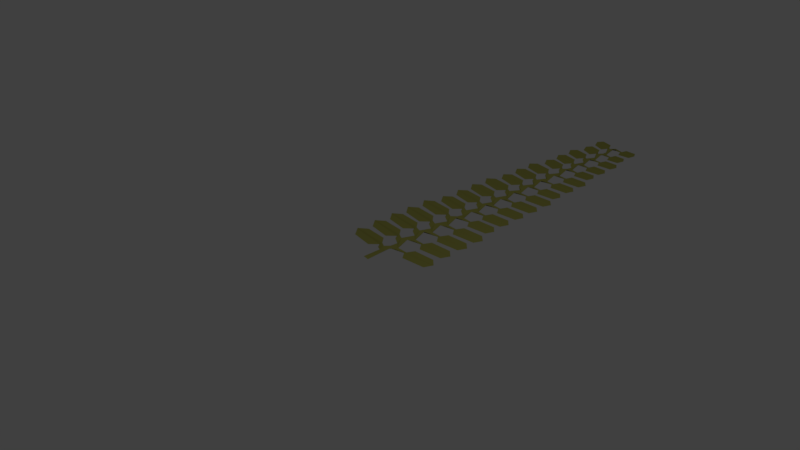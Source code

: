 # Source: algaei-1.blend  (saved by Blender 2.78.0; exported with 4.5.12 LTS)
import bpy
from mathutils import Matrix  # noqa: F401  (used for matrix-valued properties, if any)

bpy.ops.wm.read_factory_settings(use_empty=True)
scene = bpy.context.scene
scene.name = 'Scene'

# ---- collections
col_collection_1 = bpy.data.collections.new('Collection 1'); scene.collection.children.link(col_collection_1)

# ---- materials (node trees are filled in below, after node groups)
mat_material_001 = bpy.data.materials.new('Material.001')
mat_material_001.alpha_threshold = 0.0
mat_material_001.use_transparent_shadow = False
mat_material_001.diffuse_color = (0.3931, 0.3881, 0.09037, 1.0)
mat_material_001.roughness = 0.5

# ---- material node trees

# ---- world
world_world = bpy.data.worlds.new('World'); scene.world = world_world
world_world.color = (0.05088, 0.05088, 0.05088)
world_world.use_sun_shadow = False
world_world.sun_shadow_jitter_overblur = 0.0
world_world.cycles.sampling_method = 'MANUAL'

# ---- cameras
cam_camera = bpy.data.cameras.new('Camera')
cam_camera.clip_end = 100.0
cam_camera.lens = 35.0
cam_camera.sensor_width = 32.0
cam_camera.sensor_height = 18.0
cam_camera.ortho_scale = 7.314
cam_camera.dof.focus_distance = 0.0
cam_camera.dof.aperture_fstop = 128.0

# ---- lights
light_lamp = bpy.data.lights.new('Lamp', 'POINT')
light_lamp.transmission_factor = 0.0
light_lamp.cutoff_distance = 30.0
light_lamp.energy = 100.0
light_lamp.shadow_buffer_clip_start = 1.001
light_lamp.shadow_soft_size = 0.1
light_lamp.shadow_maximum_resolution = 0.006
light_lamp.use_absolute_resolution = True

# ---- meshes
me_cylinder = bpy.data.meshes.new('Cylinder')
me_cylinder.from_pydata([(-0.1268, 0.05807, -0.856), (-0.4342, 0.1928, 1.196), (-0.1624, -0.04602, 1.307), (-0.7114, -0.04055, -0.856), (-0.7115, -0.04245, 1.181), (-1.179, 0.2907, 1.78), (-1.05, -0.01577, 1.979), (-1.375, 0.07999, 1.573), (-0.9918, 0.2332, 2.105), (-1.762, 0.1007, 2.502), (-1.694, -0.01583, 2.282), (-1.714, 0.1052, 2.077), (-5.392, -0.1834, 2.446), (-5.398, -0.199, 2.509), (-5.39, -0.2346, 2.455), (-5.384, -0.1977, 2.383), (0.1647, 0.1982, 2.642), (-0.4439, 0.1572, 2.328), (0.6749, 0.554, 3.141), (0.6941, 0.5899, 3.466), (0.6631, 0.6407, 3.328), (0.7574, 0.5043, 3.343), (4.117, 0.7588, 3.658), (4.124, 0.7715, 3.773), (4.116, 0.7896, 3.733), (4.119, 0.7256, 3.713), (-2.443, 0.05473, 1.221), (-4.625, -0.1472, 1.425), (-2.375, 0.05307, 3.233), (-4.605, -0.1515, 3.238), (1.261, 0.5852, 2.374), (3.788, 0.7276, 2.734), (1.042, 0.6235, 4.304), (3.366, 0.7379, 4.498), (-0.1579, 0.3604, 3.078), (-0.193, 0.2326, 3.074), (-0.8322, 0.2183, 3.647), (-1.318, 0.2907, 4.254), (-1.109, 0.03291, 4.519), (-1.498, 0.0731, 4.025), (-1.11, 0.2295, 4.594), (-1.9, 0.1007, 4.976), (-1.834, -0.01569, 4.756), (-1.853, 0.1052, 4.55), (-5.531, -0.1834, 4.92), (-5.537, -0.199, 4.983), (-5.529, -0.2346, 4.929), (-5.523, -0.1977, 4.857), (0.02586, 0.1982, 5.116), (-0.2705, 0.3684, 5.557), (-0.5884, 0.1598, 4.794), (-0.771, 0.1215, 2.678), (-0.2761, 0.2352, 5.544), (0.5361, 0.554, 5.615), (0.5553, 0.5899, 5.939), (0.5243, 0.6407, 5.802), (0.6186, 0.5043, 5.816), (3.978, 0.7588, 6.132), (3.985, 0.7715, 6.247), (3.977, 0.7896, 6.207), (3.98, 0.7256, 6.187), (-2.582, 0.05473, 3.694), (-4.764, -0.1472, 3.898), (-2.514, 0.05307, 5.707), (-4.744, -0.1515, 5.712), (1.122, 0.5852, 4.848), (3.649, 0.7276, 5.207), (0.9032, 0.6235, 6.778), (3.227, 0.7379, 6.971), (-0.843, 0.2163, 6.056), (-1.318, 0.2907, 6.659), (-1.055, 0.0393, 6.998), (-1.498, 0.0731, 6.429), (-1.107, 0.2163, 7.046), (-1.9, 0.1007, 7.38), (-1.852, -0.01594, 7.162), (-1.853, 0.1052, 6.955), (-5.531, -0.1834, 7.324), (-5.537, -0.199, 7.388), (-5.529, -0.2346, 7.333), (-5.523, -0.1977, 7.261), (0.03074, 0.2521, 7.531), (-0.2659, 0.3647, 7.969), (-0.1175, 0.3251, 7.524), (-0.2762, 0.2326, 7.942), (0.5361, 0.554, 8.019), (0.5553, 0.5899, 8.344), (0.5243, 0.6407, 8.206), (0.6186, 0.5043, 8.221), (-0.6275, 0.1236, 7.2), (-0.743, 0.2208, 7.204), (3.978, 0.7588, 8.536), (3.985, 0.7715, 8.651), (3.977, 0.7896, 8.611), (3.98, 0.7256, 8.591), (-2.582, 0.05473, 6.099), (-4.764, -0.1472, 6.303), (-2.514, 0.05307, 8.112), (-4.744, -0.1515, 8.117), (1.122, 0.5852, 7.252), (3.649, 0.7276, 7.612), (0.9032, 0.6235, 9.182), (3.227, 0.7379, 9.376), (-0.8444, 0.2183, 8.388), (-1.318, 0.2907, 8.989), (-1.109, 0.03291, 9.254), (-1.498, 0.0731, 8.76), (-1.11, 0.2295, 9.329), (-1.9, 0.1007, 9.711), (-1.834, -0.01569, 9.491), (-1.853, 0.1052, 9.285), (-5.531, -0.1834, 9.655), (-5.537, -0.199, 9.718), (-5.529, -0.2346, 9.664), (-5.523, -0.1977, 9.591), (0.02586, 0.1982, 9.851), (-0.2722, 0.3676, 10.29), (-0.5884, 0.1598, 9.529), (-0.2775, 0.2351, 10.28), (0.5361, 0.554, 10.35), (0.5553, 0.5899, 10.67), (0.5243, 0.6407, 10.54), (0.6186, 0.5043, 10.55), (3.978, 0.7588, 10.87), (3.985, 0.7715, 10.98), (3.977, 0.7896, 10.94), (3.98, 0.7256, 10.92), (-2.582, 0.05473, 8.429), (-4.764, -0.1472, 8.633), (-2.514, 0.05307, 10.44), (-4.744, -0.1515, 10.45), (1.122, 0.5852, 9.583), (3.649, 0.7276, 9.942), (0.9032, 0.6235, 11.51), (3.227, 0.7379, 11.71), (-0.843, 0.2163, 10.79), (-1.318, 0.2907, 11.39), (-1.188, -0.01067, 11.59), (-1.498, 0.0731, 11.16), (-1.139, 0.2151, 11.75), (-1.9, 0.1007, 12.12), (-1.85, -0.01598, 11.9), (-1.853, 0.1052, 11.69), (-5.531, -0.1834, 12.06), (-5.537, -0.199, 12.12), (-5.529, -0.2346, 12.07), (-5.523, -0.1977, 12.0), (-0.03941, 0.2508, 12.26), (-0.3026, 0.3193, 12.72), (-0.3837, 0.3744, 12.55), (-0.1699, 0.3251, 12.26), (-0.327, 0.2201, 12.65), (0.3986, 0.554, 12.75), (0.4153, 0.5899, 13.08), (0.3909, 0.6408, 12.94), (0.4621, 0.5028, 12.95), (-0.6073, 0.1305, 11.94), (-0.8337, 0.1408, 12.32), (-0.8824, 0.1878, 12.28), (-0.9157, 0.2673, 12.22), (-0.7139, 0.2208, 11.94), (3.393, 0.7588, 13.27), (3.399, 0.7715, 13.39), (3.391, 0.7896, 13.35), (3.395, 0.7257, 13.33), (-2.582, 0.05473, 10.83), (-4.764, -0.1472, 11.04), (-2.514, 0.05307, 12.85), (-4.744, -0.1515, 12.85), (0.9081, 0.5852, 11.99), (3.106, 0.7276, 12.35), (0.7179, 0.6235, 13.92), (2.739, 0.7379, 14.11), (-0.3341, 0.3569, 12.81), (-0.7805, 0.22, 13.05), (-1.214, 0.2907, 13.67), (-1.029, 0.02663, 13.94), (-1.374, 0.07065, 13.44), (-1.035, 0.2271, 14.01), (-1.721, 0.1007, 14.39), (-1.656, -0.01457, 14.17), (-1.679, 0.1052, 13.97), (-4.878, -0.1834, 14.34), (-4.883, -0.199, 14.4), (-4.877, -0.2347, 14.35), (-4.871, -0.1977, 14.27), (-0.05827, 0.1816, 14.52), (-0.3058, 0.369, 14.97), (-0.5684, 0.1525, 14.21), (-0.3072, 0.236, 14.96), (0.3986, 0.554, 15.03), (0.4153, 0.5899, 15.36), (0.3909, 0.6408, 15.22), (0.4621, 0.5028, 15.23), (3.393, 0.7588, 15.55), (3.399, 0.7715, 15.66), (3.391, 0.7896, 15.62), (3.395, 0.7257, 15.6), (-2.313, 0.05473, 13.11), (-4.211, -0.1472, 13.32), (-2.254, 0.05307, 15.12), (-4.194, -0.1515, 15.13), (0.9081, 0.5852, 14.27), (3.106, 0.7276, 14.62), (0.7179, 0.6235, 16.2), (2.739, 0.7379, 16.39), (-0.7994, 0.2161, 15.47), (-1.214, 0.2907, 16.08), (-0.9852, 0.03311, 16.41), (-1.374, 0.07065, 15.85), (-1.034, 0.2151, 16.46), (-1.721, 0.1007, 16.8), (-1.672, -0.01509, 16.58), (-1.679, 0.1052, 16.37), (-4.878, -0.1834, 16.74), (-4.883, -0.199, 16.81), (-4.877, -0.2347, 16.75), (-4.871, -0.1977, 16.68), (-0.04174, 0.2505, 16.95), (-0.3002, 0.3648, 17.39), (-0.1699, 0.3251, 16.94), (-0.3073, 0.2335, 17.36), (0.3986, 0.554, 17.44), (0.4153, 0.5899, 17.76), (0.3909, 0.6408, 17.62), (0.4621, 0.5028, 17.64), (-0.6102, 0.1304, 16.62), (-0.7139, 0.2208, 16.62), (3.393, 0.7588, 17.95), (3.399, 0.7715, 18.07), (3.391, 0.7896, 18.03), (3.395, 0.7257, 18.01), (-2.313, 0.05473, 15.52), (-4.211, -0.1472, 15.72), (-2.254, 0.05307, 17.53), (-4.194, -0.1515, 17.53), (0.9081, 0.5852, 16.67), (3.106, 0.7276, 17.03), (0.7179, 0.6235, 18.6), (2.739, 0.7379, 18.79), (-0.7994, 0.2179, 17.8), (-1.214, 0.2907, 18.41), (-1.029, 0.02663, 18.68), (-1.374, 0.07065, 18.18), (-1.035, 0.2271, 18.74), (-1.721, 0.1007, 19.13), (-1.656, -0.01457, 18.91), (-1.679, 0.1052, 18.7), (-4.878, -0.1834, 19.07), (-4.883, -0.199, 19.14), (-4.877, -0.2347, 19.08), (-4.871, -0.1977, 19.01), (-0.05827, 0.1816, 19.26), (-0.3058, 0.369, 19.71), (-0.5806, 0.1665, 18.95), (-0.3072, 0.236, 19.69), (0.3986, 0.554, 19.77), (0.4153, 0.5899, 20.09), (0.3909, 0.6408, 19.95), (0.4621, 0.5028, 19.97), (3.393, 0.7588, 20.28), (3.399, 0.7715, 20.4), (3.391, 0.7896, 20.36), (3.395, 0.7257, 20.34), (-2.313, 0.05473, 17.85), (-4.211, -0.1472, 18.05), (-2.254, 0.05307, 19.86), (-4.194, -0.1515, 19.86), (0.9081, 0.5852, 19.0), (3.106, 0.7276, 19.36), (0.7179, 0.6235, 20.93), (2.739, 0.7379, 21.12), (-0.7994, 0.2161, 20.21), (-1.214, 0.2907, 20.81), (-1.101, -0.01067, 21.01), (-1.374, 0.07065, 20.58), (-1.037, 0.2242, 21.18), (-1.721, 0.1007, 21.53), (-1.67, -0.01509, 21.31), (-1.679, 0.1052, 21.11), (-4.878, -0.1834, 21.48), (-4.883, -0.199, 21.54), (-4.877, -0.2347, 21.49), (-4.871, -0.1977, 21.41), (-0.03941, 0.2508, 21.68), (-0.1699, 0.3251, 21.68), (-0.3004, 0.3294, 22.13), (0.3986, 0.554, 22.17), (0.4153, 0.5899, 22.5), (0.3909, 0.6408, 22.36), (0.4621, 0.5028, 22.37), (-0.6065, 0.1312, 21.35), (-0.6507, 0.1679, 22.44), (-0.7139, 0.2208, 21.36), (3.393, 0.7588, 22.69), (3.399, 0.7715, 22.8), (3.391, 0.7896, 22.76), (3.395, 0.7257, 22.74), (-2.313, 0.05473, 20.25), (-4.211, -0.1472, 20.46), (-2.254, 0.05307, 22.26), (-4.194, -0.1515, 22.27), (0.9081, 0.5852, 21.4), (3.106, 0.7276, 21.76), (0.7179, 0.6235, 23.33), (2.739, 0.7379, 23.53), (-0.8204, 0.3165, 22.54), (-1.133, 0.2907, 23.13), (-1.035, -0.01067, 23.33), (-1.265, 0.07, 22.88), (-0.9768, 0.2198, 23.47), (-1.576, 0.1007, 23.85), (-1.512, -0.01334, 23.63), (-1.54, 0.1052, 23.43), (-4.331, -0.1834, 23.8), (-4.336, -0.199, 23.86), (-4.33, -0.2347, 23.8), (-4.325, -0.1977, 23.73), (-0.1244, 0.1808, 23.98), (-0.5801, 0.1666, 23.67), (-0.322, 0.3297, 24.46), (0.2737, 0.554, 24.49), (0.2883, 0.5899, 24.82), (0.2696, 0.6409, 24.68), (0.3208, 0.5012, 24.69), (-0.6331, 0.1644, 24.82), (2.886, 0.7588, 25.01), (2.892, 0.7715, 25.12), (2.885, 0.7896, 25.08), (2.889, 0.7259, 25.06), (-2.093, 0.05473, 22.57), (-3.749, -0.1472, 22.77), (-2.041, 0.05307, 24.58), (-3.734, -0.1515, 24.59), (0.7183, 0.5852, 23.72), (2.636, 0.7276, 24.08), (0.5523, 0.6235, 25.65), (2.316, 0.7379, 25.85), (-0.8204, 0.3165, 24.94), (-1.133, 0.2907, 25.53), (-1.035, -0.01067, 25.73), (-1.265, 0.07, 25.28), (-0.9774, 0.2102, 25.91), (-1.576, 0.1007, 26.26), (-1.526, -0.01412, 26.03), (-1.54, 0.1052, 25.83), (-4.331, -0.1834, 26.2), (-4.336, -0.199, 26.26), (-4.33, -0.2347, 26.21), (-4.325, -0.1977, 26.14), (-0.1116, 0.2505, 26.41), (-0.2224, 0.3251, 26.4), (-0.3242, 0.3276, 26.86), (0.2737, 0.554, 26.9), (0.2883, 0.5899, 27.22), (0.2696, 0.6409, 27.08), (0.3208, 0.5012, 27.09), (-0.6074, 0.1292, 26.08), (-0.6472, 0.1646, 27.17), (-0.6971, 0.2208, 26.08), (2.886, 0.7588, 27.41), (2.892, 0.7715, 27.53), (2.885, 0.7896, 27.49), (2.889, 0.7259, 27.47), (-2.093, 0.05473, 24.97), (-3.749, -0.1472, 25.18), (-2.041, 0.05307, 26.99), (-3.734, -0.1515, 26.99), (0.7183, 0.5852, 26.13), (2.636, 0.7276, 26.49), (0.5523, 0.6235, 28.06), (2.316, 0.7379, 28.25), (-0.8204, 0.3165, 27.27), (-1.133, 0.2907, 27.87), (-1.035, -0.01067, 28.06), (-1.265, 0.07, 27.61), (-0.9828, 0.2169, 28.19), (-1.576, 0.1007, 28.59), (-1.512, -0.01334, 28.36), (-1.54, 0.1052, 28.16), (-4.331, -0.1834, 28.53), (-4.336, -0.199, 28.59), (-4.33, -0.2347, 28.54), (-4.325, -0.1977, 28.47), (-0.1244, 0.1808, 28.72), (-0.5801, 0.1666, 28.41), (-0.3362, 0.3284, 29.19), (0.2737, 0.554, 29.23), (0.2883, 0.5899, 29.55), (0.2696, 0.6409, 29.41), (0.3208, 0.5012, 29.42), (-0.622, 0.1657, 29.56), (2.886, 0.7588, 29.74), (2.892, 0.7715, 29.86), (2.885, 0.7896, 29.82), (2.889, 0.7259, 29.8), (-2.093, 0.05473, 27.31), (-3.749, -0.1472, 27.51), (-2.041, 0.05307, 29.32), (-3.734, -0.1515, 29.32), (0.7183, 0.5852, 28.46), (2.636, 0.7276, 28.82), (0.5523, 0.6235, 30.39), (2.316, 0.7379, 30.58), (-0.893, 0.3004, 29.84), (-0.9532, -0.01067, 30.47), (-1.147, 0.0644, 30.03), (-0.9292, 0.2106, 30.63), (-1.396, 0.1007, 30.99), (-1.344, -0.01239, 30.76), (-1.366, 0.1052, 30.57), (-3.653, -0.1834, 30.94), (-3.657, -0.199, 31.0), (-3.652, -0.2347, 30.94), (-3.648, -0.1977, 30.87), (-0.1959, 0.2502, 31.14), (-0.3823, 0.3193, 31.59), (-0.4403, 0.3744, 31.43), (-0.2874, 0.3251, 31.14), (-0.3998, 0.2201, 31.53), (0.1189, 0.554, 31.63), (0.1309, 0.5899, 31.95), (0.1196, 0.6411, 31.82), (0.146, 0.4984, 31.83), (-0.6012, 0.1274, 30.81), (-0.7619, 0.1408, 31.2), (-0.7967, 0.1878, 31.16), (-0.8205, 0.2673, 31.09), (-0.6763, 0.2208, 30.82), (2.259, 0.7588, 32.15), (2.263, 0.7715, 32.26), (2.258, 0.7896, 32.22), (2.262, 0.7262, 32.2), (-1.819, 0.05473, 29.71), (-3.176, -0.1472, 29.91), (-1.777, 0.05307, 31.72), (-3.164, -0.1515, 31.73), (0.4831, 0.5852, 30.86), (2.054, 0.7276, 31.22), (0.3471, 0.6235, 32.79), (1.792, 0.7379, 32.99), (-0.4149, 0.3579, 31.71), (-0.7234, 0.2196, 31.91), (-1.034, 0.2907, 32.55), (-0.9018, 0.02148, 32.8), (-1.147, 0.0644, 32.3), (-0.9068, 0.2164, 32.88), (-1.396, 0.1007, 33.27), (-1.334, -0.01136, 33.04), (-1.366, 0.1052, 32.84), (-3.653, -0.1834, 33.21), (-3.657, -0.199, 33.28), (-3.652, -0.2347, 33.22), (-3.648, -0.1977, 33.15), (-0.2064, 0.1793, 33.4), (-0.3895, 0.3684, 33.85), (-0.5699, 0.1528, 33.08), (-0.3852, 0.2356, 33.83), (0.1189, 0.554, 33.91), (0.1309, 0.5899, 34.23), (0.1196, 0.6411, 34.09), (0.1459, 0.4984, 34.1), (2.259, 0.7588, 34.43), (2.263, 0.7715, 34.54), (2.258, 0.7896, 34.5), (2.262, 0.7262, 34.48), (-1.819, 0.05473, 31.99), (-3.176, -0.1472, 32.19), (-1.777, 0.05307, 34.0), (-3.164, -0.1515, 34.01), (0.4831, 0.5852, 33.14), (2.054, 0.7276, 33.5), (0.3471, 0.6235, 35.07), (1.792, 0.7379, 35.27), (-0.736, 0.2156, 34.33), (-1.034, 0.2907, 34.95), (-0.9532, -0.01067, 35.15), (-1.147, 0.0644, 34.71), (-0.9136, 0.2061, 35.32), (-1.396, 0.1007, 35.67), (-1.345, -0.01247, 35.45), (-1.366, 0.1052, 35.25), (-3.653, -0.1834, 35.62), (-3.657, -0.199, 35.68), (-3.652, -0.2347, 35.63), (-3.648, -0.1977, 35.55), (-0.1984, 0.2503, 35.82), (-0.2874, 0.3251, 35.82), (-0.3792, 0.3355, 36.28), (0.1189, 0.554, 36.31), (0.1309, 0.5899, 36.64), (0.1196, 0.6411, 36.5), (0.1459, 0.4984, 36.51), (-0.6042, 0.1266, 35.5), (-0.6225, 0.1733, 36.58), (-0.6763, 0.2208, 35.5), (2.259, 0.7588, 36.83), (2.263, 0.7715, 36.94), (2.258, 0.7896, 36.91), (2.262, 0.7262, 36.89), (-1.819, 0.05473, 34.39), (-3.176, -0.1472, 34.6), (-1.777, 0.05307, 36.41), (-3.164, -0.1515, 36.41), (0.4831, 0.5852, 35.55), (2.054, 0.7276, 35.91), (0.3471, 0.6235, 37.48), (1.792, 0.7379, 37.67), (-0.7738, 0.2971, 36.65), (-0.9381, 0.2907, 37.28), (-0.9688, -0.0414, 37.23), (-0.8393, 0.2124, 37.61), (-1.224, 0.1007, 38.0), (-1.18, -0.0155, 37.8), (-1.2, 0.1052, 37.58), (-3.006, -0.199, 38.01), (-3.003, -0.2125, 37.95), (-2.999, -0.1977, 37.89), (-0.2854, 0.1766, 38.13), (-0.4337, 0.37, 38.59), (-0.592, 0.148, 37.79), (-0.02931, 0.554, 38.64), (-0.01992, 0.5899, 38.97), (-0.02377, 0.6414, 38.83), (-0.02027, 0.495, 38.84), (-0.6056, 0.1428, 38.46), (1.658, 0.7588, 39.16), (1.661, 0.7715, 39.28), (1.657, 0.7896, 39.24), (1.661, 0.7267, 39.22), (-1.557, 0.05473, 36.72), (-2.627, -0.1472, 36.93), (-1.524, 0.05307, 38.74), (-2.617, -0.1515, 38.74), (0.2578, 0.5852, 37.88), (1.497, 0.7276, 38.24), (0.1506, 0.6235, 39.81), (1.29, 0.7379, 40.0), (-0.6586, 0.1233, 39.11), (-0.853, 0.2832, 39.19), (-0.9725, -0.04344, 39.63), (-0.8592, 0.2075, 40.05), (-1.224, 0.1007, 40.41), (-1.186, -0.01616, 40.2), (-1.2, 0.1052, 39.98), (-3.006, -0.199, 40.42), (-3.003, -0.2125, 40.36), (-2.999, -0.1977, 40.29), (-0.3009, 0.1496, 40.55), (-0.333, 0.2808, 40.57), (-0.02931, 0.554, 41.05), (-0.01992, 0.5899, 41.37), (-0.02377, 0.6414, 41.23), (-0.02027, 0.495, 41.24), (-0.6026, 0.07795, 40.23), (-0.5666, 0.1626, 40.84), (-0.7157, 0.2606, 40.57), (-0.6567, 0.21, 40.23), (1.658, 0.7588, 41.57), (1.661, 0.7715, 41.68), (1.657, 0.7896, 41.64), (1.661, 0.7267, 41.62), (-1.557, 0.05473, 39.13), (-2.627, -0.1472, 39.33), (-1.524, 0.05307, 41.14), (-2.617, -0.1515, 41.15), (0.2578, 0.5852, 40.28), (1.497, 0.7276, 40.64), (0.1506, 0.6235, 42.21), (1.29, 0.7379, 42.4)], [], [(35, 36, 51), (6, 10, 7), (34, 20, 17), (1, 17, 2), (24, 23, 22), (36, 37, 34), (36, 38, 39), (38, 42, 39), (56, 54, 49, 52), (50, 52, 38), (49, 55, 50), (59, 58, 57), (8, 51, 36), (103, 73, 71), (69, 70, 49), (69, 71, 72), (71, 75, 72), (103, 82, 73), (82, 87, 83), (93, 92, 91), (103, 104, 82), (103, 105, 106), (105, 109, 106), (117, 118, 105), (116, 121, 117), (125, 124, 123), (135, 136, 116), (135, 137, 138), (137, 141, 138), (149, 154, 150), (163, 162, 161), (176, 180, 177), (187, 192, 188), (196, 195, 194), (240, 210, 208), (206, 207, 187), (206, 208, 209), (208, 212, 209), (240, 219, 210), (219, 224, 220), (230, 229, 228), (240, 241, 219), (240, 242, 243), (242, 246, 243), (253, 258, 254), (262, 261, 260), (272, 273, 253), (272, 274, 275), (274, 278, 275), (286, 290, 288), (286, 289, 285), (274, 291, 292), (296, 295, 294), (174, 159, 158), (306, 307, 286), (292, 308, 309), (292, 309, 306), (308, 312, 309), (320, 324, 322), (320, 323, 319), (308, 319, 325), (328, 327, 326), (372, 342, 358), (338, 339, 320), (325, 340, 341), (325, 341, 338), (340, 344, 341), (372, 352, 342), (352, 356, 354), (352, 355, 351), (340, 357, 358), (362, 361, 360), (338, 310, 325), (372, 373, 352), (358, 374, 375), (358, 375, 372), (374, 378, 375), (386, 390, 388), (386, 389, 385), (374, 385, 391), (394, 393, 392), (391, 405, 406), (391, 406, 404), (405, 409, 406), (417, 422, 418), (431, 430, 429), (404, 376, 391), (426, 425, 419, 416, 417, 427), (444, 448, 445), (455, 460, 456), (464, 463, 462), (508, 478, 494), (474, 475, 455), (474, 476, 477), (476, 480, 477), (508, 488, 478), (488, 492, 490), (488, 491, 487), (476, 493, 494), (498, 497, 496), (538, 525, 554), (508, 509, 488), (520, 510, 494), (509, 514, 511), (519, 523, 520), (510, 520, 525), (528, 527, 526), (554, 540, 538), (539, 544, 541), (556, 549, 557), (555, 553, 551), (556, 552, 549), (541, 556, 539), (540, 554, 555), (560, 559, 558), (494, 488, 520), (306, 286, 276), (0, 1, 2), (1, 0, 3, 4), (10, 6, 8, 9), (5, 1, 4, 7), (6, 7, 4, 2), (11, 8, 5, 7), (14, 13, 12, 15), (7, 10, 11), (12, 13, 9, 8), (15, 11, 10, 14), (14, 10, 9, 13), (15, 12, 8, 11), (35, 51, 17, 16), (21, 19, 34, 35), (16, 18, 21), (22, 18, 20, 24), (24, 20, 19, 23), (18, 16, 17, 20), (34, 19, 20), (17, 51, 6, 2), (35, 16, 21), (25, 23, 19, 21), (8, 6, 51), (22, 23, 25), (25, 21, 18, 22), (27, 15, 11, 26), (29, 13, 9, 28), (30, 31, 22, 18), (33, 32, 19, 23), (42, 38, 40, 41), (69, 38, 52), (43, 40, 37, 39), (36, 39, 37), (36, 35, 38), (46, 45, 44, 47), (39, 42, 43), (44, 45, 41, 40), (47, 43, 42, 46), (46, 42, 41, 45), (47, 44, 40, 43), (17, 1, 5, 8, 34), (50, 40, 49), (50, 48, 52), (48, 53, 56), (57, 53, 55, 59), (34, 8, 36), (59, 55, 54, 58), (53, 48, 50, 55), (49, 54, 55), (50, 34, 37, 40), (52, 48, 56), (38, 35, 50), (60, 58, 54, 56), (35, 34, 50), (57, 58, 60), (60, 56, 53, 57), (62, 47, 43, 61), (64, 45, 41, 63), (65, 66, 57, 53), (68, 67, 54, 58), (75, 71, 73, 74), (76, 73, 70, 72), (69, 72, 70), (69, 52, 71), (79, 78, 77, 80), (72, 75, 76), (77, 78, 74, 73), (80, 76, 75, 79), (79, 75, 74, 78), (80, 77, 73, 76), (82, 83, 90, 73), (84, 71, 89, 81), (88, 86, 82, 84), (81, 85, 88), (91, 85, 87, 93), (93, 87, 86, 92), (85, 81, 83, 87), (82, 86, 87), (90, 49, 70, 73), (84, 81, 88), (71, 52, 89), (49, 90, 89), (94, 92, 86, 88), (52, 49, 89), (91, 92, 94), (94, 88, 85, 91), (96, 80, 76, 95), (98, 78, 74, 97), (99, 100, 91, 85), (102, 101, 86, 92), (109, 105, 107, 108), (38, 69, 40), (49, 40, 69), (135, 105, 118), (110, 107, 104, 106), (103, 106, 104), (103, 84, 105), (113, 112, 111, 114), (106, 109, 110), (111, 112, 108, 107), (114, 110, 109, 113), (113, 109, 108, 112), (114, 111, 107, 110), (122, 120, 116, 118), (117, 107, 116), (117, 115, 118), (115, 119, 122), (123, 119, 121, 125), (125, 121, 120, 124), (119, 115, 117, 121), (116, 120, 121), (117, 82, 104, 107), (118, 115, 122), (105, 84, 117), (126, 124, 120, 122), (84, 82, 117), (123, 124, 126), (126, 122, 119, 123), (128, 114, 110, 127), (130, 112, 108, 129), (131, 132, 123, 119), (134, 133, 120, 124), (141, 137, 139, 140), (206, 176, 189), (142, 139, 136, 138), (135, 138, 136), (135, 118, 137), (145, 144, 143, 146), (138, 141, 142), (143, 144, 140, 139), (146, 142, 141, 145), (145, 141, 140, 144), (146, 143, 139, 142), (149, 150, 160, 159), (147, 151, 157, 156), (180, 176, 178, 179), (155, 153, 148, 151), (147, 152, 155), (161, 152, 154, 163), (163, 154, 153, 162), (154, 149, 148, 153), (152, 147, 150, 154), (159, 136, 139, 158), (151, 147, 155), (156, 157, 137, 118), (160, 116, 136, 159), (116, 160, 156), (157, 158, 139, 137), (118, 116, 156), (164, 162, 153, 155), (161, 162, 164), (164, 155, 152, 161), (166, 146, 142, 165), (168, 144, 140, 167), (170, 161, 152, 169), (172, 171, 153, 162), (105, 135, 107), (116, 107, 135), (103, 71, 84), (157, 151, 148, 149, 159, 158), (175, 173, 174, 177), (176, 177, 174, 188), (181, 178, 175, 177), (184, 183, 182, 185), (177, 180, 181), (182, 183, 179, 178), (185, 181, 180, 184), (184, 180, 179, 183), (185, 182, 178, 181), (186, 189, 176, 188), (188, 178, 187), (193, 191, 187, 189), (186, 190, 193), (194, 190, 192, 196), (196, 192, 191, 195), (190, 186, 188, 192), (187, 191, 192), (188, 173, 175, 178), (189, 186, 193), (197, 195, 191, 193), (194, 195, 197), (197, 193, 190, 194), (199, 185, 181, 198), (201, 183, 179, 200), (203, 194, 190, 202), (205, 204, 191, 195), (212, 208, 210, 211), (213, 210, 207, 209), (206, 209, 207), (206, 189, 208), (216, 215, 214, 217), (209, 212, 213), (214, 215, 211, 210), (217, 213, 212, 216), (216, 212, 211, 215), (217, 214, 210, 213), (219, 220, 227, 210), (218, 221, 208, 226), (225, 223, 219, 221), (218, 222, 225), (228, 222, 224, 230), (230, 224, 223, 229), (222, 218, 220, 224), (219, 223, 224), (227, 187, 207, 210), (221, 218, 225), (208, 189, 226), (187, 227, 226), (231, 229, 223, 225), (189, 187, 226), (228, 229, 231), (231, 225, 222, 228), (233, 217, 213, 232), (235, 215, 211, 234), (237, 228, 222, 236), (239, 238, 223, 229), (246, 242, 244, 245), (176, 206, 178), (187, 178, 206), (272, 242, 255), (247, 244, 241, 243), (240, 243, 241), (240, 221, 242), (250, 249, 248, 251), (243, 246, 247), (248, 249, 245, 244), (251, 247, 246, 250), (250, 246, 245, 249), (251, 248, 244, 247), (252, 255, 242, 254), (254, 244, 253), (259, 257, 253, 255), (252, 256, 259), (260, 256, 258, 262), (262, 258, 257, 261), (256, 252, 254, 258), (253, 257, 258), (254, 219, 241, 244), (255, 252, 259), (242, 221, 254), (263, 261, 257, 259), (221, 219, 254), (260, 261, 263), (263, 259, 256, 260), (265, 251, 247, 264), (267, 249, 245, 266), (269, 260, 256, 268), (271, 270, 257, 261), (278, 274, 276, 277), (279, 276, 273, 275), (272, 275, 273), (272, 255, 274), (282, 281, 280, 283), (275, 278, 279), (280, 281, 277, 276), (283, 279, 278, 282), (282, 278, 277, 281), (283, 280, 276, 279), (286, 285, 293, 276), (284, 286, 292, 291), (294, 287, 289, 296), (284, 287, 290), (3, 0, 2, 4), (296, 289, 288, 295), (287, 284, 285, 289), (286, 288, 289), (293, 253, 273, 276), (286, 284, 290), (274, 255, 291), (253, 293, 291), (297, 295, 288, 290), (255, 253, 291), (276, 274, 292), (294, 295, 297), (297, 290, 287, 294), (299, 283, 279, 298), (301, 281, 277, 300), (303, 294, 287, 302), (305, 304, 288, 295), (151, 188, 174, 157), (242, 272, 244), (253, 244, 272), (240, 208, 221), (174, 173, 149, 159), (158, 157, 174), (148, 173, 188, 151), (148, 149, 173), (312, 308, 310, 311), (313, 310, 307, 309), (306, 309, 307), (292, 286, 308), (316, 315, 314, 317), (309, 312, 313), (314, 315, 311, 310), (317, 313, 312, 316), (316, 312, 311, 315), (317, 314, 310, 313), (318, 320, 325, 319), (310, 320, 319), (326, 321, 323, 328), (318, 321, 324), (328, 323, 322, 327), (321, 318, 319, 323), (320, 322, 323), (319, 286, 307, 310), (320, 318, 324), (308, 286, 319), (329, 327, 322, 324), (310, 308, 325), (326, 327, 329), (329, 324, 321, 326), (331, 317, 313, 330), (333, 315, 311, 332), (335, 326, 321, 334), (337, 336, 322, 327), (344, 340, 342, 343), (345, 342, 339, 341), (338, 341, 339), (325, 320, 340), (348, 347, 346, 349), (341, 344, 345), (346, 347, 343, 342), (349, 345, 344, 348), (348, 344, 343, 347), (349, 346, 342, 345), (351, 359, 342, 352), (350, 352, 358, 357), (360, 353, 355, 362), (350, 353, 356), (362, 355, 354, 361), (353, 350, 351, 355), (352, 354, 355), (359, 320, 339, 342), (352, 350, 356), (340, 320, 357), (320, 359, 357), (363, 361, 354, 356), (342, 340, 358), (360, 361, 363), (363, 356, 353, 360), (365, 349, 345, 364), (367, 347, 343, 366), (369, 360, 353, 368), (371, 370, 354, 361), (378, 374, 376, 377), (320, 310, 338), (379, 376, 373, 375), (372, 375, 373), (358, 352, 374), (382, 381, 380, 383), (375, 378, 379), (380, 381, 377, 376), (383, 379, 378, 382), (382, 378, 377, 381), (383, 380, 376, 379), (384, 386, 391, 385), (376, 386, 385), (392, 387, 389, 394), (384, 387, 390), (394, 389, 388, 393), (387, 384, 385, 389), (386, 388, 389), (385, 352, 373, 376), (386, 384, 390), (374, 352, 385), (395, 393, 388, 390), (376, 374, 391), (392, 393, 395), (395, 390, 387, 392), (397, 383, 379, 396), (399, 381, 377, 398), (401, 392, 387, 400), (403, 402, 388, 393), (409, 405, 407, 408), (474, 444, 457), (410, 407, 404, 406), (391, 386, 405), (413, 412, 411, 414), (406, 409, 410), (411, 412, 408, 407), (414, 410, 409, 413), (413, 409, 408, 412), (414, 411, 407, 410), (418, 428, 427, 417), (415, 419, 425, 424), (448, 444, 446, 447), (423, 421, 416, 419), (415, 420, 423), (429, 420, 422, 431), (431, 422, 421, 430), (422, 417, 416, 421), (420, 415, 418, 422), (427, 404, 407, 426), (419, 415, 423), (424, 425, 405, 386), (428, 386, 404, 427), (386, 428, 424), (425, 426, 407, 405), (432, 430, 421, 423), (429, 430, 432), (432, 423, 420, 429), (434, 414, 410, 433), (436, 412, 408, 435), (438, 429, 420, 437), (440, 439, 421, 430), (386, 376, 404), (443, 441, 442, 445), (444, 445, 442, 456), (449, 446, 443, 445), (452, 451, 450, 453), (445, 448, 449), (450, 451, 447, 446), (453, 449, 448, 452), (452, 448, 447, 451), (453, 450, 446, 449), (454, 457, 444, 456), (446, 455, 456), (461, 459, 455, 457), (454, 458, 461), (462, 458, 460, 464), (464, 460, 459, 463), (458, 454, 456, 460), (455, 459, 460), (456, 441, 443, 446), (457, 454, 461), (465, 463, 459, 461), (462, 463, 465), (465, 461, 458, 462), (467, 453, 449, 466), (469, 451, 447, 468), (471, 462, 458, 470), (473, 472, 459, 463), (480, 476, 478, 479), (481, 478, 475, 477), (474, 477, 475), (474, 457, 476), (484, 483, 482, 485), (477, 480, 481), (482, 483, 479, 478), (485, 481, 480, 484), (484, 480, 479, 483), (485, 482, 478, 481), (487, 495, 478, 488), (486, 488, 494, 493), (496, 489, 491, 498), (486, 489, 492), (498, 491, 490, 497), (489, 486, 487, 491), (488, 490, 491), (495, 455, 475, 478), (488, 486, 492), (476, 457, 493), (455, 495, 493), (499, 497, 490, 492), (457, 455, 493), (478, 476, 494), (496, 497, 499), (499, 492, 489, 496), (501, 485, 481, 500), (503, 483, 479, 502), (505, 496, 489, 504), (507, 506, 490, 497), (513, 510, 511, 512), (444, 474, 446), (455, 446, 474), (514, 508, 510, 513), (494, 510, 508), (509, 508, 514), (516, 515, 512, 511), (517, 514, 513, 516), (515, 516, 513, 512), (517, 516, 511, 514), (524, 522, 519, 525), (511, 519, 520), (525, 520, 518), (554, 525, 519), (518, 521, 524), (526, 521, 523, 528), (528, 523, 522, 527), (521, 518, 520, 523), (519, 522, 523), (520, 488, 509, 511), (525, 518, 524), (529, 527, 522, 524), (511, 510, 525), (526, 527, 529), (529, 524, 521, 526), (531, 517, 514, 530), (533, 515, 512, 532), (535, 526, 521, 534), (536, 522, 527, 537), (543, 540, 541, 542), (544, 539, 540, 543), (538, 540, 539), (546, 545, 542, 541), (547, 544, 543, 546), (545, 546, 543, 542), (547, 546, 541, 544), (553, 548, 549, 550), (555, 554, 548), (558, 550, 552, 560), (560, 552, 551, 559), (552, 556, 555, 551), (557, 519, 539, 556), (549, 552, 550), (555, 548, 553), (555, 556, 541, 540), (554, 519, 557), (561, 559, 551, 553), (558, 559, 561), (561, 553, 550, 558), (563, 547, 544, 562), (565, 545, 542, 564), (567, 558, 550, 566), (568, 551, 559, 569), (539, 511, 525, 538), (419, 456, 442, 425), (519, 511, 539), (442, 427, 426, 425), (442, 441, 417, 427), (416, 441, 456, 419), (416, 417, 441), (276, 292, 306)])
me_cylinder.materials.append(mat_material_001)
me_cylinder.use_remesh_preserve_volume = False
me_cylinder.use_remesh_preserve_attributes = False
me_cylinder.use_mirror_vertex_groups = False
me_cylinder.update()
arm_armature = bpy.data.armatures.new('Armature')  # bones are not reproduced

# ---- objects
ob_armature = bpy.data.objects.new('Armature', arm_armature)
ob_cylinder = bpy.data.objects.new('Cylinder', me_cylinder)
ob_lamp = bpy.data.objects.new('Lamp', light_lamp)
ob_camera = bpy.data.objects.new('Camera', cam_camera)

# ---- transforms, parenting, visibility, modifiers, constraints
ob_armature.location = (-0.005665, -2.342e-07, 0.02284)
ob_armature.rotation_euler = (-1.571, -0.0, 0.0)
ob_armature.scale = (0.2513, 0.2513, 0.2513)
ob_armature.show_in_front = True
ob_armature.lineart.crease_threshold = 0.0
ob_cylinder.parent = ob_armature
ob_cylinder.matrix_parent_inverse = Matrix(((3.979, 0.0, 0.0, 0.02254), (0.0, 3.979, 0.0, 9.319e-07), (0.0, 0.0, 3.979, -0.09088), (0.0, 0.0, 0.0, 1.0)))
ob_cylinder.location = (0.05323, -1.32e-08, 0.1283)
ob_cylinder.scale = (0.1353, 0.1353, 0.1353)
ob_cylinder.lineart.crease_threshold = 0.0
_vg = ob_cylinder.vertex_groups.new(name='Bone')
for _i, _w in zip([0, 3, 8, 9, 10, 11, 12, 13, 14, 15, 26, 27, 28, 29], [0.9857, 0.9893, 0.00399, 0.1272, 0.09479, 0.07284, 0.3047, 0.3018, 0.3035, 0.3057, 0.1255, 0.2483, 0.1587, 0.2565]): _vg.add([_i], _w, 'REPLACE')
_vg = ob_cylinder.vertex_groups.new(name='Bone.001')
for _i, _w in zip([1, 2, 4, 5, 6, 7, 8, 9, 10, 11, 12, 13, 14, 15, 16, 17, 18, 19, 20, 21, 22, 23, 24, 25, 26, 27, 28, 29, 30, 31, 32, 33, 34, 35, 36, 39, 40, 41, 42, 43, 44, 45, 46, 47, 51, 53, 54, 55, 56, 57, 58, 59, 60, 61, 62, 63, 64, 65, 66, 67, 68], [0.996, 1.0, 0.9901, 1.01, 0.9813, 0.9868, 0.9804, 0.8109, 0.8582, 0.8878, 0.3743, 0.3802, 0.3763, 0.371, 0.8019, 0.9935, 0.5018, 0.4918, 0.491, 0.4988, 0.4861, 0.4868, 0.4867, 0.4866, 0.7708, 0.4984, 0.7281, 0.48, 0.5178, 0.4956, 0.4811, 0.4812, 0.8355, 0.8078, 0.3028, 0.05135, 0.01103, 0.1256, 0.09587, 0.07656, 0.3058, 0.3037, 0.3047, 0.3062, 0.8476, 0.06668, 0.08164, 0.07213, 0.07407, 0.06134, 0.06151, 0.0615, 0.06146, 0.1229, 0.2445, 0.1588, 0.2602, 0.06314, 0.06139, 0.07652, 0.06474]): _vg.add([_i], _w, 'REPLACE')
_vg = ob_cylinder.vertex_groups.new(name='Bone.002')
for _i, _w in zip([9, 10, 11, 12, 13, 14, 15, 16, 18, 19, 20, 21, 22, 23, 24, 25, 26, 27, 28, 29, 30, 31, 32, 33, 34, 35, 36, 37, 38, 39, 40, 41, 42, 43, 44, 45, 46, 47, 48, 49, 50, 51, 52, 53, 54, 55, 56, 57, 58, 59, 60, 61, 62, 63, 64, 65, 66, 67, 68, 69, 72, 73, 74, 75, 76, 77, 78, 79, 80, 89, 95, 96, 97, 98], [0.06182, 0.04402, 0.02868, 0.3209, 0.318, 0.3202, 0.3233, 0.1973, 0.4977, 0.5077, 0.5085, 0.5007, 0.5135, 0.5128, 0.5129, 0.513, 0.1036, 0.2533, 0.1132, 0.2635, 0.4817, 0.5039, 0.5184, 0.5183, 0.1633, 0.1905, 0.6976, 0.978, 0.9909, 0.9464, 0.9627, 0.8372, 0.8736, 0.8956, 0.5399, 0.5437, 0.5413, 0.5381, 0.7856, 0.836, 0.9884, 0.1436, 0.7832, 0.4415, 0.4245, 0.428, 0.4352, 0.4336, 0.4342, 0.4341, 0.434, 0.8228, 0.6337, 0.7817, 0.6148, 0.4623, 0.4428, 0.4171, 0.426, 0.2602, 0.037, 0.01583, 0.09943, 0.07613, 0.05944, 0.1916, 0.1906, 0.1908, 0.1911, 0.03461, 0.08539, 0.1553, 0.1154, 0.1665]): _vg.add([_i], _w, 'REPLACE')
_vg = ob_cylinder.vertex_groups.new(name='Bone.003')
for _i, _w in zip([41, 42, 43, 44, 45, 46, 47, 48, 49, 52, 53, 54, 55, 56, 57, 58, 59, 60, 61, 62, 63, 64, 65, 66, 67, 68, 69, 70, 71, 72, 73, 74, 75, 76, 77, 78, 79, 80, 81, 82, 83, 84, 85, 86, 87, 88, 89, 90, 91, 92, 93, 94, 95, 96, 97, 98, 99, 100, 101, 102, 103, 106, 107, 108, 109, 110, 111, 112, 113, 114, 127, 128, 129, 130], [0.02459, 0.0113, 0.005904, 0.1544, 0.1527, 0.154, 0.1558, 0.1917, 0.1574, 0.2099, 0.4917, 0.4938, 0.4998, 0.4906, 0.505, 0.5042, 0.5044, 0.5045, 0.05433, 0.1218, 0.05959, 0.1251, 0.4745, 0.4957, 0.5063, 0.5092, 0.7347, 0.9865, 0.9633, 0.9445, 0.9487, 0.8562, 0.8853, 0.9054, 0.6602, 0.6622, 0.6613, 0.66, 0.8508, 0.8355, 0.884, 0.7873, 0.5084, 0.5049, 0.4985, 0.5076, 0.9149, 0.9436, 0.4941, 0.4949, 0.4948, 0.4947, 0.8563, 0.7262, 0.8186, 0.7036, 0.5255, 0.5036, 0.4924, 0.4899, 0.2731, 0.04049, 0.00697, 0.1209, 0.09159, 0.0723, 0.2893, 0.2871, 0.2882, 0.2896, 0.1162, 0.2313, 0.1512, 0.2444]): _vg.add([_i], _w, 'REPLACE')
_vg = ob_cylinder.vertex_groups.new(name='Bone.004')
for _i, _w in zip([74, 75, 76, 77, 78, 79, 80, 81, 82, 83, 84, 85, 86, 87, 88, 89, 90, 91, 92, 93, 94, 95, 96, 97, 98, 99, 100, 101, 102, 103, 104, 105, 106, 107, 108, 109, 110, 111, 112, 113, 114, 115, 116, 117, 118, 119, 120, 121, 122, 123, 124, 125, 126, 127, 128, 129, 130, 131, 132, 133, 134, 135, 138, 139, 140, 141, 142, 143, 144, 145, 146, 156, 165, 166, 167, 168], [0.03875, 0.02705, 0.02033, 0.1481, 0.1472, 0.1479, 0.1489, 0.1413, 0.1613, 0.1089, 0.2066, 0.4895, 0.4933, 0.4997, 0.4906, 0.03535, 0.01547, 0.5044, 0.5036, 0.5037, 0.5038, 0.05824, 0.1185, 0.06598, 0.1299, 0.4726, 0.4948, 0.5059, 0.5086, 0.7251, 0.9835, 0.9932, 0.9505, 0.9649, 0.8287, 0.8675, 0.8911, 0.4959, 0.4999, 0.4974, 0.4941, 0.8099, 0.8449, 0.9877, 0.7892, 0.5205, 0.5184, 0.5122, 0.5215, 0.5048, 0.5056, 0.5055, 0.5054, 0.81, 0.6001, 0.765, 0.5745, 0.5369, 0.5144, 0.5052, 0.501, 0.2778, 0.03094, 0.009917, 0.1055, 0.08089, 0.06397, 0.2308, 0.2293, 0.2299, 0.2307, 0.0358, 0.0973, 0.1858, 0.1258, 0.1966]): _vg.add([_i], _w, 'REPLACE')
_vg = ob_cylinder.vertex_groups.new(name='Bone.005')
for _i, _w in zip([108, 109, 110, 111, 112, 113, 114, 115, 116, 118, 119, 120, 121, 122, 123, 124, 125, 126, 127, 128, 129, 130, 131, 132, 133, 134, 135, 136, 137, 138, 139, 140, 141, 142, 143, 144, 145, 146, 147, 148, 149, 150, 151, 152, 153, 154, 155, 156, 157, 158, 159, 160, 161, 162, 163, 164, 165, 166, 167, 168, 169, 170, 171, 172, 173, 174, 175, 176, 177, 178, 179, 180, 181, 182, 183, 184, 185, 198, 199, 200, 201], [0.05038, 0.03158, 0.0231, 0.2148, 0.2129, 0.2143, 0.2162, 0.1883, 0.1545, 0.2101, 0.4798, 0.4821, 0.4883, 0.4789, 0.4955, 0.4947, 0.4948, 0.4949, 0.07375, 0.1686, 0.08365, 0.1811, 0.4634, 0.4859, 0.4952, 0.4993, 0.7195, 0.9815, 0.9734, 0.9494, 0.9598, 0.8345, 0.87, 0.8938, 0.5394, 0.5426, 0.5407, 0.5382, 0.8661, 0.8227, 0.9041, 0.9003, 0.8034, 0.4991, 0.4965, 0.4864, 0.5013, 0.9328, 0.9146, 0.9367, 0.967, 0.9631, 0.4879, 0.4885, 0.4882, 0.4884, 0.8216, 0.6334, 0.7659, 0.605, 0.5103, 0.4993, 0.4835, 0.4818, 0.7887, 0.2565, 0.0134, 0.02045, 0.05749, 0.02541, 0.1271, 0.09573, 0.07655, 0.2635, 0.2617, 0.2625, 0.2635, 0.1133, 0.2091, 0.1513, 0.2241]): _vg.add([_i], _w, 'REPLACE')
_vg = ob_cylinder.vertex_groups.new(name='Bone.006')
for _i, _w in zip([140, 141, 142, 143, 144, 145, 146, 147, 148, 149, 150, 151, 152, 153, 154, 155, 157, 158, 161, 162, 163, 164, 165, 166, 167, 168, 169, 170, 171, 172, 173, 174, 175, 176, 177, 178, 179, 180, 181, 182, 183, 184, 185, 186, 187, 188, 189, 190, 191, 192, 193, 194, 195, 196, 197, 198, 199, 200, 201, 202, 203, 204, 205, 206, 209, 211, 212, 213, 214, 215, 216, 217, 222, 223, 224, 225, 228, 229, 230, 231, 232, 233, 234, 235, 236, 237, 238, 239], [0.06004, 0.04812, 0.03428, 0.2299, 0.2282, 0.2294, 0.2311, 0.1269, 0.176, 0.09343, 0.09413, 0.1947, 0.4994, 0.5023, 0.5124, 0.4974, 0.07088, 0.04694, 0.5111, 0.5104, 0.5108, 0.5106, 0.0811, 0.1809, 0.1083, 0.1983, 0.4883, 0.4996, 0.5153, 0.5171, 0.21, 0.7433, 0.9687, 0.9941, 0.9464, 0.966, 0.8298, 0.8725, 0.8959, 0.5231, 0.5269, 0.5246, 0.5214, 0.8674, 0.835, 0.9855, 0.7742, 0.5168, 0.513, 0.5045, 0.5185, 0.5109, 0.5117, 0.5116, 0.5115, 0.8197, 0.6288, 0.7694, 0.5975, 0.5285, 0.521, 0.5008, 0.5032, 0.2645, 0.04126, 0.09188, 0.06581, 0.04805, 0.1823, 0.1815, 0.1815, 0.1816, 0.06351, 0.07954, 0.0705, 0.07124, 0.0591, 0.05926, 0.05925, 0.05922, 0.07534, 0.1432, 0.1083, 0.158, 0.06106, 0.05885, 0.07398, 0.06254]): _vg.add([_i], _w, 'REPLACE')
_vg = ob_cylinder.vertex_groups.new(name='Bone.007')
for _i, _w in zip([179, 180, 181, 182, 183, 184, 185, 186, 187, 189, 190, 191, 192, 193, 194, 195, 196, 197, 198, 199, 200, 201, 202, 203, 204, 205, 206, 207, 208, 209, 210, 211, 212, 213, 214, 215, 216, 217, 218, 219, 220, 221, 222, 223, 224, 225, 226, 227, 228, 229, 230, 231, 232, 233, 234, 235, 236, 237, 238, 239, 240, 243, 244, 245, 246, 247, 248, 249, 250, 251, 256, 257, 258, 259, 260, 261, 262, 263, 264, 265, 266, 267, 268, 269, 270, 271], [0.03611, 0.01345, 0.004973, 0.2134, 0.2114, 0.213, 0.2151, 0.1373, 0.1647, 0.2257, 0.4862, 0.4899, 0.4985, 0.4844, 0.4914, 0.4906, 0.4907, 0.4908, 0.06695, 0.1621, 0.07924, 0.1784, 0.4743, 0.4814, 0.5019, 0.4992, 0.7312, 0.9805, 0.96, 0.94, 0.9558, 0.8688, 0.8993, 0.9186, 0.7045, 0.7065, 0.7055, 0.7041, 0.9121, 0.8327, 0.9216, 0.7842, 0.4133, 0.3901, 0.3913, 0.4044, 0.9367, 0.9577, 0.4178, 0.4184, 0.4183, 0.4183, 0.8761, 0.7664, 0.8383, 0.7485, 0.4296, 0.4276, 0.3863, 0.4052, 0.2838, 0.05376, 0.008966, 0.1291, 0.09446, 0.07368, 0.2888, 0.2869, 0.2878, 0.2889, 0.05651, 0.07321, 0.06266, 0.06456, 0.05389, 0.05407, 0.05406, 0.05402, 0.1167, 0.2267, 0.1587, 0.246, 0.05456, 0.0534, 0.068, 0.0572]): _vg.add([_i], _w, 'REPLACE')
_vg = ob_cylinder.vertex_groups.new(name='Bone.008')
for _i, _w in zip([208, 211, 212, 213, 214, 215, 216, 217, 218, 219, 220, 221, 222, 223, 224, 225, 226, 227, 228, 229, 230, 231, 232, 233, 234, 235, 236, 237, 238, 239, 240, 241, 242, 243, 244, 245, 246, 247, 248, 249, 250, 251, 252, 253, 254, 255, 256, 257, 258, 259, 260, 261, 262, 263, 264, 265, 266, 267, 268, 269, 270, 271, 272, 274, 275, 276, 277, 278, 279, 280, 281, 282, 283, 287, 288, 289, 290, 291, 294, 295, 296, 297, 298, 299, 300, 301, 302, 303, 304, 305], [0.009186, 0.02869, 0.01976, 0.01478, 0.1132, 0.112, 0.1129, 0.1143, 0.07813, 0.1633, 0.07235, 0.211, 0.5232, 0.5303, 0.5382, 0.5244, 0.05305, 0.02352, 0.5231, 0.5223, 0.5224, 0.5225, 0.04706, 0.09046, 0.05342, 0.09349, 0.5094, 0.5135, 0.5398, 0.5322, 0.7159, 0.979, 1.002, 0.9477, 0.9705, 0.8382, 0.8806, 0.9041, 0.5555, 0.5594, 0.5569, 0.5537, 0.8735, 0.8399, 0.9874, 0.7755, 0.5656, 0.5594, 0.5731, 0.5652, 0.5479, 0.5486, 0.5485, 0.5484, 0.8327, 0.6541, 0.7844, 0.6305, 0.5739, 0.5595, 0.5444, 0.5415, 0.2788, 0.003301, 0.05103, 0.02326, 0.1166, 0.08827, 0.07066, 0.2199, 0.2188, 0.219, 0.2193, 0.07213, 0.08967, 0.07972, 0.08058, 0.04054, 0.06678, 0.06695, 0.06694, 0.06691, 0.09932, 0.1756, 0.135, 0.1918, 0.06929, 0.06656, 0.08342, 0.07062]): _vg.add([_i], _w, 'REPLACE')
_vg = ob_cylinder.vertex_groups.new(name='Bone.009')
for _i, _w in zip([245, 248, 249, 250, 251, 252, 253, 255, 256, 257, 258, 259, 260, 261, 262, 263, 264, 265, 266, 267, 268, 269, 270, 271, 272, 273, 274, 275, 276, 277, 278, 279, 280, 281, 282, 283, 284, 285, 286, 287, 288, 289, 290, 291, 292, 293, 294, 295, 296, 297, 298, 299, 300, 301, 302, 303, 304, 305, 306, 307, 308, 309, 310, 311, 312, 313, 314, 315, 316, 317, 330, 331, 332, 333], [0.01531, 0.1557, 0.1537, 0.1553, 0.1573, 0.116, 0.1541, 0.2176, 0.3779, 0.3673, 0.3641, 0.3702, 0.3981, 0.3973, 0.3974, 0.3975, 0.0505, 0.1191, 0.05687, 0.1235, 0.3714, 0.387, 0.3875, 0.4013, 0.7185, 0.9734, 0.9826, 0.9452, 0.9435, 0.8447, 0.8778, 0.8965, 0.6607, 0.6631, 0.6618, 0.6601, 0.9118, 0.9252, 0.8668, 0.4138, 0.3901, 0.392, 0.4046, 0.9067, 0.5002, 0.9433, 0.4179, 0.4185, 0.4184, 0.4183, 0.8505, 0.7292, 0.8108, 0.7102, 0.43, 0.4278, 0.3863, 0.4053, 0.3331, 0.04018, 0.02654, 0.08659, 0.02396, 0.1327, 0.09555, 0.07661, 0.258, 0.2565, 0.257, 0.2577, 0.1113, 0.2002, 0.1555, 0.2219]): _vg.add([_i], _w, 'REPLACE')
_vg = ob_cylinder.vertex_groups.new(name='Bone.010')
for _i, _w in zip([277, 278, 279, 280, 281, 282, 283, 284, 285, 286, 287, 288, 289, 290, 291, 292, 293, 294, 295, 296, 297, 298, 299, 300, 301, 302, 303, 304, 305, 306, 307, 308, 309, 310, 311, 312, 313, 314, 315, 316, 317, 318, 319, 320, 321, 322, 323, 324, 325, 326, 327, 328, 329, 330, 331, 332, 333, 334, 335, 336, 337, 338, 339, 340, 341, 342, 343, 344, 345, 346, 347, 348, 349, 353, 354, 355, 356, 357, 359, 360, 361, 362, 363, 364, 365, 366, 367, 368, 369, 370, 371], [0.02761, 0.01813, 0.01581, 0.1194, 0.1181, 0.1191, 0.1206, 0.07165, 0.06278, 0.1278, 0.5141, 0.5202, 0.5282, 0.5149, 0.04634, 0.4972, 0.01497, 0.5153, 0.5145, 0.5146, 0.5147, 0.05028, 0.09514, 0.05426, 0.09798, 0.5007, 0.5057, 0.5303, 0.5241, 0.6654, 0.9546, 0.9833, 0.9181, 0.9636, 0.8365, 0.8821, 0.9031, 0.5937, 0.5972, 0.595, 0.5921, 0.8991, 0.9941, 0.8847, 0.5281, 0.5238, 0.5147, 0.533, 0.5985, 0.5184, 0.5195, 0.5193, 0.5192, 0.8411, 0.6893, 0.7898, 0.6623, 0.5405, 0.531, 0.51, 0.5099, 0.3692, 0.05687, 0.06624, 0.1037, 0.04279, 0.1049, 0.08037, 0.06797, 0.1324, 0.1313, 0.1315, 0.1318, 0.05708, 0.07341, 0.06382, 0.06443, 0.03499, 0.00633, 0.05306, 0.05324, 0.05322, 0.0532, 0.07735, 0.1097, 0.1076, 0.1223, 0.05465, 0.05271, 0.06755, 0.05661]): _vg.add([_i], _w, 'REPLACE')
_vg = ob_cylinder.vertex_groups.new(name='Bone.011')
for _i, _w in zip([311, 314, 315, 316, 317, 318, 320, 321, 322, 323, 324, 325, 326, 327, 328, 329, 330, 331, 332, 333, 334, 335, 336, 337, 338, 339, 340, 341, 342, 343, 344, 345, 346, 347, 348, 349, 350, 351, 352, 353, 354, 355, 356, 357, 358, 359, 360, 361, 362, 363, 364, 365, 366, 367, 368, 369, 370, 371, 372, 373, 374, 375, 376, 377, 378, 379, 380, 381, 382, 383, 387, 388, 389, 390, 392, 393, 394, 395, 396, 397, 398, 399, 400, 401, 402, 403], [0.01111, 0.1482, 0.1461, 0.1478, 0.15, 0.09992, 0.1153, 0.4722, 0.4766, 0.4858, 0.4674, 0.4024, 0.4819, 0.4808, 0.481, 0.4811, 0.04482, 0.1103, 0.05449, 0.1157, 0.4598, 0.4693, 0.4903, 0.4904, 0.6294, 0.9327, 0.9429, 0.8939, 0.9296, 0.853, 0.8829, 0.8962, 0.746, 0.7486, 0.7471, 0.7452, 0.9135, 0.9284, 0.8512, 0.4142, 0.3878, 0.3874, 0.407, 0.9068, 0.5061, 0.933, 0.4175, 0.4184, 0.4182, 0.4181, 0.87, 0.7949, 0.8347, 0.7785, 0.4323, 0.4296, 0.3844, 0.4031, 0.3371, 0.0409, 0.02758, 0.08744, 0.02337, 0.1366, 0.09792, 0.07803, 0.2744, 0.2727, 0.2734, 0.2743, 0.05165, 0.06888, 0.05775, 0.05953, 0.04854, 0.04894, 0.0489, 0.04885, 0.116, 0.2122, 0.162, 0.2348, 0.04937, 0.04735, 0.06328, 0.05276]): _vg.add([_i], _w, 'REPLACE')
_vg = ob_cylinder.vertex_groups.new(name='Bone.012')
for _i, _w in zip([343, 344, 345, 346, 347, 348, 349, 350, 351, 352, 353, 354, 355, 356, 357, 358, 359, 360, 361, 362, 363, 364, 365, 366, 367, 368, 369, 370, 371, 372, 373, 374, 375, 376, 377, 378, 379, 380, 381, 382, 383, 384, 385, 386, 387, 388, 389, 390, 391, 392, 393, 394, 395, 396, 397, 398, 399, 400, 401, 402, 403, 404, 405, 406, 407, 408, 409, 410, 411, 412, 413, 414, 433, 434, 435, 436], [0.03453, 0.02372, 0.0221, 0.1216, 0.1202, 0.1214, 0.123, 0.06995, 0.05711, 0.1434, 0.5288, 0.5388, 0.5488, 0.5286, 0.05101, 0.4945, 0.02801, 0.5295, 0.5284, 0.5286, 0.5288, 0.05277, 0.09545, 0.0578, 0.09922, 0.5131, 0.5177, 0.5481, 0.5403, 0.6631, 0.9575, 0.9876, 0.9201, 0.9709, 0.8354, 0.8835, 0.906, 0.5668, 0.5707, 0.5682, 0.5649, 0.8874, 0.9948, 0.8692, 0.4642, 0.4412, 0.4433, 0.4602, 0.576, 0.4587, 0.4596, 0.4595, 0.4593, 0.8372, 0.671, 0.7832, 0.6424, 0.4792, 0.4717, 0.4341, 0.4462, 0.2125, 0.06732, 0.125, 0.05743, 0.1141, 0.08403, 0.07293, 0.1147, 0.1139, 0.1139, 0.1139, 0.07458, 0.0951, 0.1098, 0.1106]): _vg.add([_i], _w, 'REPLACE')
_vg = ob_cylinder.vertex_groups.new(name='Bone.013')
for _i, _w in zip([377, 380, 381, 382, 383, 384, 386, 387, 388, 389, 390, 391, 392, 393, 394, 395, 396, 397, 398, 399, 400, 401, 402, 403, 404, 405, 406, 407, 408, 409, 410, 411, 412, 413, 414, 415, 416, 417, 418, 419, 420, 421, 422, 423, 424, 425, 426, 427, 428, 429, 430, 431, 432, 433, 434, 435, 436, 437, 438, 439, 440, 441, 442], [0.005829, 0.1589, 0.1566, 0.1585, 0.1609, 0.09846, 0.1248, 0.4639, 0.4657, 0.4776, 0.4574, 0.4102, 0.3958, 0.3971, 0.3965, 0.3963, 0.04359, 0.1169, 0.05475, 0.1229, 0.4378, 0.401, 0.465, 0.4245, 0.7776, 0.8849, 0.8491, 0.9022, 0.7977, 0.8433, 0.8615, 0.6603, 0.6622, 0.6613, 0.6601, 0.2599, 0.112, 0.1499, 0.2296, 0.2273, 0.13, 0.1223, 0.117, 0.1301, 0.8607, 0.8278, 0.865, 0.9195, 0.9004, 0.1045, 0.104, 0.1042, 0.1042, 0.8306, 0.7377, 0.7368, 0.677, 0.15, 0.1149, 0.115, 0.1057, 0.07925, 0.05639]): _vg.add([_i], _w, 'REPLACE')
_vg = ob_cylinder.vertex_groups.new(name='Bone.014')
for _i, _w in zip([392, 393, 394, 395, 400, 401, 402, 403, 405, 406, 407, 408, 409, 410, 411, 412, 413, 414, 415, 416, 417, 418, 419, 420, 421, 422, 423, 424, 425, 426, 427, 428, 429, 430, 431, 432, 433, 434, 435, 436, 437, 438, 439, 440, 441, 442, 443, 444, 445, 446, 447, 448, 449, 450, 451, 452, 453, 454, 455, 456, 457, 458, 459, 461, 462, 463, 464, 465, 466, 467, 468, 469, 470, 471, 472, 473, 474], [0.09624, 0.09385, 0.09455, 0.09498, 0.01644, 0.07856, 0.02527, 0.07656, 0.04567, 0.001493, 0.03085, 0.0882, 0.07268, 0.06564, 0.225, 0.2239, 0.2247, 0.226, 0.7421, 0.8917, 0.8524, 0.7722, 0.7798, 0.8712, 0.8789, 0.8843, 0.8713, 0.1335, 0.1789, 0.1424, 0.09251, 0.09728, 0.8965, 0.897, 0.8968, 0.8967, 0.09487, 0.1673, 0.1535, 0.2124, 0.8511, 0.8861, 0.8862, 0.8953, 0.9191, 0.9416, 0.9813, 1.032, 0.989, 0.9813, 0.9222, 0.9441, 0.9491, 0.7512, 0.7529, 0.7515, 0.7496, 0.4091, 0.1417, 0.9108, 0.2374, 0.06321, 0.002843, 0.05087, 0.02419, 0.02286, 0.0234, 0.02321, 0.9095, 0.8206, 0.8488, 0.7735, 0.08541, 0.04905, 0.006143, 0.01634, 0.05587]): _vg.add([_i], _w, 'REPLACE')
_vg = ob_cylinder.vertex_groups.new(name='Bone.015')
for _i, _w in zip([447, 448, 449, 450, 451, 452, 453, 454, 455, 456, 457, 458, 459, 460, 461, 462, 463, 464, 465, 466, 467, 468, 469, 470, 471, 472, 473, 474, 475, 476, 477, 478, 479, 480, 481, 482, 483, 484, 485, 486, 487, 488, 489, 490, 491, 492, 493, 494, 495, 496, 497, 498, 499, 500, 501, 502, 503, 504, 505, 506, 507, 508], [0.0767, 0.05492, 0.04832, 0.2474, 0.2457, 0.2471, 0.249, 0.5944, 0.8619, 0.09243, 0.7692, 0.9389, 0.9756, 0.9948, 0.9513, 0.9645, 0.9651, 0.9649, 0.965, 0.08898, 0.178, 0.15, 0.2252, 0.9165, 0.9521, 0.9738, 0.9685, 0.9262, 0.9211, 0.9005, 0.9333, 0.8674, 0.8433, 0.8559, 0.8588, 0.7526, 0.7528, 0.7525, 0.7518, 0.3013, 0.3521, 0.09037, 0.2146, 0.2344, 0.2074, 0.2149, 0.6408, 0.1038, 0.6713, 0.2039, 0.203, 0.2034, 0.2035, 0.8494, 0.7976, 0.7892, 0.7526, 0.2385, 0.2241, 0.221, 0.2055, 0.0333]): _vg.add([_i], _w, 'REPLACE')
_vg = ob_cylinder.vertex_groups.new(name='Bone.016')
for _i, _w in zip([475, 476, 477, 478, 479, 480, 481, 482, 483, 484, 485, 486, 487, 488, 489, 490, 491, 492, 493, 494, 495, 496, 497, 498, 499, 500, 501, 502, 503, 504, 505, 506, 507, 508, 509, 510, 511, 512, 513, 514, 515, 516, 517, 518, 519, 520, 521, 522, 523, 524, 525, 526, 527, 528, 529, 530, 531, 532, 533, 534, 535, 536, 537, 538, 539], [0.07453, 0.1084, 0.05787, 0.1359, 0.1597, 0.1476, 0.1437, 0.2484, 0.2481, 0.2484, 0.2491, 0.7023, 0.6518, 0.913, 0.7867, 0.7668, 0.7938, 0.7864, 0.366, 0.8992, 0.3338, 0.797, 0.7979, 0.7975, 0.7974, 0.1525, 0.2037, 0.2132, 0.2488, 0.7627, 0.7768, 0.78, 0.7954, 0.9632, 0.9717, 1.026, 0.9634, 0.8526, 0.902, 0.934, 0.7057, 0.7062, 0.7091, 0.4433, 0.199, 0.9544, 0.1264, 0.1079, 0.06465, 0.1091, 0.4458, 0.08869, 0.08835, 0.08864, 0.08836, 0.8963, 0.8079, 0.7613, 0.709, 0.1455, 0.1054, 0.09842, 0.09114, 0.2424, 0.03096]): _vg.add([_i], _w, 'REPLACE')
_vg = ob_cylinder.vertex_groups.new(name='Bone.017')
for _i, _w in zip([511, 512, 513, 514, 515, 516, 517, 518, 519, 520, 521, 522, 523, 524, 525, 526, 527, 528, 529, 530, 531, 532, 533, 534, 535, 536, 537, 538, 539, 540, 541, 542, 543, 544, 545, 546, 547, 548, 549, 550, 551, 552, 553, 554, 555, 556, 557, 558, 559, 560, 561, 562, 563, 564, 565, 566, 567, 568, 569], [0.02084, 0.1473, 0.09801, 0.066, 0.296, 0.2955, 0.2926, 0.5567, 0.8012, 0.04051, 0.8737, 0.8922, 0.9355, 0.891, 0.5551, 0.9114, 0.9117, 0.9114, 0.9117, 0.1041, 0.1931, 0.239, 0.2921, 0.8546, 0.8947, 0.9017, 0.9089, 0.7581, 0.9597, 0.9812, 0.9966, 0.9971, 0.997, 0.9959, 0.9974, 0.9974, 0.9974, 1.01, 1.009, 1.007, 1.006, 1.007, 1.007, 1.014, 1.016, 1.012, 1.006, 1.005, 1.005, 1.005, 1.005, 0.997, 0.9973, 0.9973, 0.9974, 1.006, 1.005, 1.006, 1.005]): _vg.add([_i], _w, 'REPLACE')
_m = ob_cylinder.modifiers.new('Armature', 'ARMATURE')
_m.object = ob_armature
ob_lamp.location = (4.129, 1.005, 6.002)
ob_lamp.rotation_euler = (0.6503, 0.05522, 1.866)
ob_lamp.lock_rotations_4d = False
ob_lamp.empty_display_type = 'ARROWS'
ob_lamp.color = (0.0, 0.0, 0.0, 0.0)
ob_lamp.lineart.crease_threshold = 0.0
ob_camera.location = (7.534, -6.508, 5.442)
ob_camera.rotation_euler = (1.109, 0.0, 0.8149)
ob_camera.lock_rotations_4d = False
ob_camera.empty_display_type = 'ARROWS'
ob_camera.color = (0.0, 0.0, 0.0, 0.0)
ob_camera.display_type = 'WIRE'
ob_camera.lineart.crease_threshold = 0.0

# ---- collection membership
col_collection_1.objects.link(ob_armature)
col_collection_1.objects.link(ob_cylinder)
col_collection_1.objects.link(ob_lamp)
col_collection_1.objects.link(ob_camera)

# ---- scene / render settings (as saved in the file)
scene.camera = ob_camera
scene.frame_start = 1; scene.frame_end = 250; scene.frame_set(20)
scene.render.engine = 'BLENDER_EEVEE_NEXT'
scene.render.resolution_percentage = 50
scene.render.dither_intensity = 0.0
scene.cycles.use_denoising = False
scene.cycles.samples = 128
scene.cycles.sampling_pattern = 'TABULATED_SOBOL'
scene.cycles.light_sampling_threshold = 0.0
scene.cycles.use_adaptive_sampling = False
scene.cycles.use_light_tree = False
scene.cycles.blur_glossy = 0.0
scene.cycles.sample_clamp_indirect = 0.0
scene.view_settings.view_transform = 'Standard'
bpy.context.view_layer.update()
